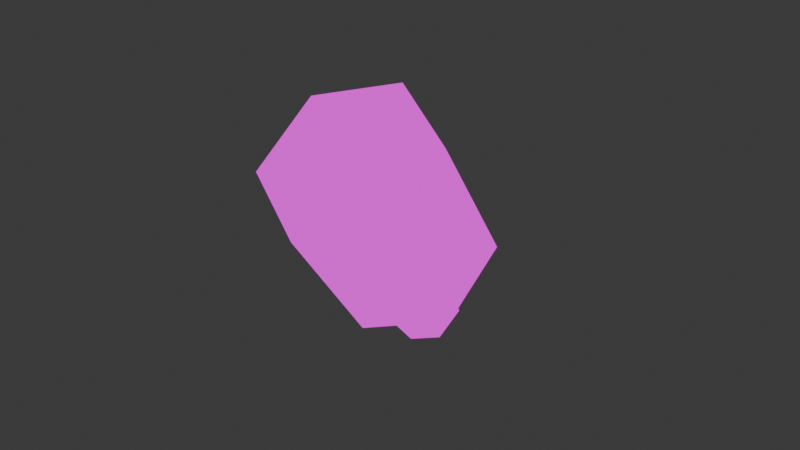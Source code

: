# Source: rocks.blend  (saved by Blender 4.2.66; exported with 4.5.12 LTS)
import bpy
from mathutils import Matrix  # noqa: F401  (used for matrix-valued properties, if any)

bpy.ops.wm.read_factory_settings(use_empty=True)
scene = bpy.context.scene
scene.name = 'Scene'

# ---- collections
col_collection = bpy.data.collections.new('Collection'); scene.collection.children.link(col_collection)

# ---- images (referenced by path relative to the original .blend; pixels are not part of the script)
import os
ASSET_DIR = os.environ.get("B2B_ASSET_DIR", "")  # directory of the original .blend (textures are referenced by path, not embedded)
HERE = os.path.dirname(os.path.abspath(__file__))  # packed textures are extracted next to this script under _unpacked/

def load_image(name, relpath, width, height, colorspace="sRGB"):
    """Load a texture the original file referenced (path relative to the .blend, or extracted next to this script)."""
    p = next((c for c in (os.path.join(HERE, relpath), os.path.join(ASSET_DIR, relpath)) if relpath and os.path.exists(c)), "")
    if p:
        img = bpy.data.images.load(p, check_existing=True)
        img.name = name
    else:  # same state as the original file: an image datablock whose file is absent (Cycles renders it pink)
        img = bpy.data.images.new(name, width, height)
        img.source = "FILE"
        img.filepath = "//" + (relpath or name)
    img.colorspace_settings.name = colorspace
    return img
img_foliage_png = load_image('foliage.png', 'foliage.png', 1024, 1024, 'sRGB')

# ---- materials (node trees are filled in below, after node groups)
mat_rocks = bpy.data.materials.new('rocks')
mat_rocks.alpha_threshold = 0.0
mat_rocks.roughness = 0.5
mat_rocks.line_color = (0.0, 0.0, 0.0, 1.0)

# ---- material node trees
mat_rocks.use_nodes = True; mat_rocks.node_tree.nodes.clear()
_N = mat_rocks.node_tree.nodes; _L = mat_rocks.node_tree.links
n0 = _N.new('ShaderNodeOutputMaterial'); n0.name = 'Material Output'; n0.location = (300, 300)
n1 = _N.new('ShaderNodeEmission'); n1.name = 'Emission'; n1.location = (10, 300)
n2 = _N.new('ShaderNodeTexImage'); n2.name = 'Image Texture'; n2.location = (-280, 280)
n2.image = img_foliage_png
n2.interpolation = 'Closest'
_L.new(n1.outputs[0], n0.inputs[0])
_L.new(n2.outputs[0], n1.inputs[0])
n0.is_active_output = True

# ---- world
world_world = bpy.data.worlds.new('World'); scene.world = world_world
world_world.use_nodes = True; world_world.node_tree.nodes.clear()
_N = world_world.node_tree.nodes; _L = world_world.node_tree.links
n0 = _N.new('ShaderNodeOutputWorld'); n0.name = 'World Output'; n0.location = (300, 300)
n1 = _N.new('ShaderNodeBackground'); n1.name = 'Background'; n1.location = (10, 300)
n1.inputs[0].default_value = (0.05088, 0.05088, 0.05088, 1.0)
_L.new(n1.outputs[0], n0.inputs[0])
n0.is_active_output = True
world_world.color = (0.05088, 0.05088, 0.05088)
world_world.sun_shadow_jitter_overblur = 0.0

# ---- meshes
me_cylinder_001 = bpy.data.meshes.new('Cylinder.001')
me_cylinder_001.from_pydata([(0.0, 1.0, -1.0), (0.0, 1.0, 1.0), (0.866, 0.5, -1.0), (0.866, 0.5, 1.0), (0.866, -0.5, -1.0), (0.866, -0.5, 1.0), (0.0, -1.0, -1.0), (0.0, -1.0, 1.0), (-0.866, -0.5, -1.0), (-0.866, -0.5, 1.0), (-0.866, 0.5, -1.0), (-0.866, 0.5, 1.0), (0.0, 4.908e-08, -1.4), (0.0, -2.921e-08, 1.4), (0.1371, 5.966, -4.44), (-4.126, 1.454, -2.194), (2.655, 4.004, -3.6), (-1.608, -0.5079, -1.355), (3.833, 1.812, -5.768), (-0.4301, -2.7, -3.523), (2.493, 1.581, -8.776), (-1.77, -2.93, -6.53), (-0.02466, 3.543, -9.615), (-4.288, -0.9687, -7.37), (-1.203, 5.735, -7.447), (-5.466, 1.223, -5.202), (2.168, 4.676, -7.057), (-3.801, -1.641, -3.913)], [], [(0, 1, 3, 2), (2, 3, 5, 4), (4, 5, 7, 6), (6, 7, 9, 8), (8, 9, 11, 10), (10, 11, 1, 0), (2, 4, 12), (8, 10, 12), (0, 2, 12), (4, 6, 12), (10, 0, 12), (6, 8, 12), (5, 3, 13), (11, 9, 13), (3, 1, 13), (7, 5, 13), (1, 11, 13), (9, 7, 13), (14, 15, 17, 16), (16, 17, 19, 18), (18, 19, 21, 20), (20, 21, 23, 22), (22, 23, 25, 24), (24, 25, 15, 14), (16, 18, 26), (22, 24, 26), (14, 16, 26), (18, 20, 26), (24, 14, 26), (20, 22, 26), (19, 17, 27), (25, 23, 27), (17, 15, 27), (21, 19, 27), (15, 25, 27), (23, 21, 27)])
_uv = me_cylinder_001.uv_layers.new(name='UVMap')
_uv.uv.foreach_set('vector', [0.1328, 0.9766, 0.1328, 0.9766, 0.1328, 0.9766, 0.1328, 0.9766, 0.1328, 0.9766, 0.1328, 0.9766, 0.1328, 0.9766, 0.1328, 0.9766, 0.1328, 0.9766, 0.1328, 0.9766, 0.1328, 0.9766, 0.1328, 0.9766, 0.1328, 0.9766, 0.1328, 0.9766, 0.1328, 0.9766, 0.1328, 0.9766, 0.1328, 0.9766, 0.1328, 0.9766, 0.1328, 0.9766, 0.1328, 0.9766, 0.1328, 0.9766, 0.1328, 0.9766, 0.1328, 0.9766, 0.1328, 0.9766, 0.1328, 0.9766, 0.1328, 0.9766, 0.1328, 0.9766, 0.1328, 0.9766, 0.1328, 0.9766, 0.1328, 0.9766, 0.1328, 0.9766, 0.1328, 0.9766, 0.1328, 0.9766, 0.1328, 0.9766, 0.1328, 0.9766, 0.1328, 0.9766, 0.1328, 0.9766, 0.1328, 0.9766, 0.1328, 0.9766, 0.1328, 0.9766, 0.1328, 0.9766, 0.1328, 0.9766, 0.1328, 0.9766, 0.1328, 0.9766, 0.1328, 0.9766, 0.1328, 0.9766, 0.1328, 0.9766, 0.1328, 0.9766, 0.1328, 0.9766, 0.1328, 0.9766, 0.1328, 0.9766, 0.1328, 0.9766, 0.1328, 0.9766, 0.1328, 0.9766, 0.1328, 0.9766, 0.1328, 0.9766, 0.1328, 0.9766, 0.1328, 0.9766, 0.1328, 0.9766, 0.1328, 0.9766, 0.1328, 0.9766, 0.1328, 0.9766, 0.1328, 0.9766, 0.1328, 0.9766, 0.1328, 0.9766, 0.1328, 0.9766, 0.1328, 0.9766, 0.1328, 0.9766, 0.1328, 0.9766, 0.1328, 0.9766, 0.1328, 0.9766, 0.1328, 0.9766, 0.1328, 0.9766, 0.1328, 0.9766, 0.1328, 0.9766, 0.1328, 0.9766, 0.1328, 0.9766, 0.1328, 0.9766, 0.1328, 0.9766, 0.1328, 0.9766, 0.1328, 0.9766, 0.1328, 0.9766, 0.1328, 0.9766, 0.1328, 0.9766, 0.1328, 0.9766, 0.1328, 0.9766, 0.1328, 0.9766, 0.1328, 0.9766, 0.1328, 0.9766, 0.1328, 0.9766, 0.1328, 0.9766, 0.1328, 0.9766, 0.1328, 0.9766, 0.1328, 0.9766, 0.1328, 0.9766, 0.1328, 0.9766, 0.1328, 0.9766, 0.1328, 0.9766, 0.1328, 0.9766, 0.1328, 0.9766, 0.1328, 0.9766, 0.1328, 0.9766, 0.1328, 0.9766, 0.1328, 0.9766, 0.1328, 0.9766, 0.1328, 0.9766, 0.1328, 0.9766, 0.1328, 0.9766, 0.1328, 0.9766, 0.1328, 0.9766, 0.1328, 0.9766, 0.1328, 0.9766, 0.1328, 0.9766, 0.1328, 0.9766, 0.1328, 0.9766, 0.1328, 0.9766, 0.1328, 0.9766, 0.1328, 0.9766, 0.1328, 0.9766, 0.1328, 0.9766])
me_cylinder_001.materials.append(mat_rocks)
me_cylinder_001.update()

# ---- objects
ob_rocks = bpy.data.objects.new('rocks', me_cylinder_001)

# ---- transforms, parenting, visibility, modifiers, constraints
ob_rocks.location = (0.6743, -0.5508, -0.02263)
ob_rocks.rotation_euler = (-1.346, 1.33, -1.744)
ob_rocks.scale = (0.1515, 0.1515, 0.1515)

# ---- collection membership
col_collection.objects.link(ob_rocks)

# ---- scene / render settings (as saved in the file)
scene.frame_start = 1; scene.frame_end = 250; scene.frame_set(1)
scene.render.engine = 'BLENDER_EEVEE_NEXT'
bpy.context.view_layer.update()

# ---- added for rendering (the .blend has no active camera): camera
cam_auto = bpy.data.cameras.new('AutoCamera')
cam_auto.lens = 50.0
cam_auto.sensor_width = 36.0
cam_auto.clip_end = 1000.0
ob_auto_camera = bpy.data.objects.new('AutoCamera', cam_auto)
scene.collection.objects.link(ob_auto_camera)
ob_auto_camera.location = (3.43897, -3.97494, 2.60811)
ob_auto_camera.rotation_euler = (1.09748, -7.21219e-08, 0.694738)
scene.camera = ob_auto_camera
bpy.context.view_layer.update()

